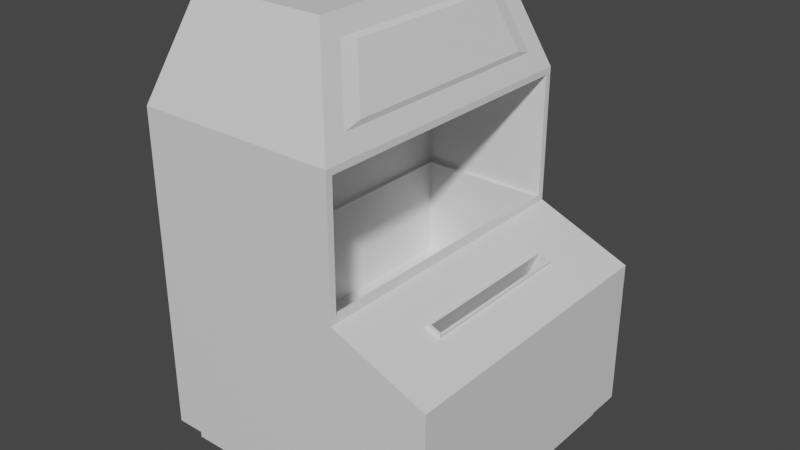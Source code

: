 # Source: JukeBox.blend  (saved by Blender 2.93.20; exported with 4.5.12 LTS)
import bpy
from mathutils import Matrix  # noqa: F401  (used for matrix-valued properties, if any)

bpy.ops.wm.read_factory_settings(use_empty=True)
scene = bpy.context.scene
scene.name = 'Scene'

# ---- collections
col_collection = bpy.data.collections.new('Collection'); scene.collection.children.link(col_collection)

# ---- materials (node trees are filled in below, after node groups)
mat_box = bpy.data.materials.new('Box')
mat_box.alpha_threshold = 0.0
mat_box.use_transparent_shadow = False
mat_box.line_color = (0.0, 0.0, 0.0, 1.0)
mat_nameplate = bpy.data.materials.new('NamePlate')
mat_nameplate.use_transparent_shadow = False

# ---- material node trees
mat_box.use_nodes = True; mat_box.node_tree.nodes.clear()
_N = mat_box.node_tree.nodes; _L = mat_box.node_tree.links
n0 = _N.new('ShaderNodeOutputMaterial'); n0.name = 'Material Output'; n0.location = (300, 300)
n1 = _N.new('ShaderNodeBsdfPrincipled'); n1.name = 'Principled BSDF'; n1.location = (10, 300)
n1.distribution = 'GGX'
n1.subsurface_method = 'BURLEY'
n1.inputs[2].default_value = 0.4
n1.inputs[3].default_value = 1.45
n1.inputs[27].default_value = (0.0, 0.0, 0.0, 1.0)
n1.inputs[28].default_value = 1.0
_L.new(n1.outputs[0], n0.inputs[0])
n0.is_active_output = True
mat_nameplate.use_nodes = True; mat_nameplate.node_tree.nodes.clear()
_N = mat_nameplate.node_tree.nodes; _L = mat_nameplate.node_tree.links
n0 = _N.new('ShaderNodeBsdfPrincipled'); n0.name = 'Principled BSDF'; n0.location = (10, 300)
n0.distribution = 'GGX'
n0.subsurface_method = 'BURLEY'
n0.inputs[3].default_value = 1.45
n0.inputs[27].default_value = (0.0, 0.0, 0.0, 1.0)
n0.inputs[28].default_value = 1.0
n1 = _N.new('ShaderNodeOutputMaterial'); n1.name = 'Material Output'; n1.location = (300, 300)
_L.new(n0.outputs[0], n1.inputs[0])
n1.is_active_output = True

# ---- world
world_world = bpy.data.worlds.new('World'); scene.world = world_world
world_world.use_nodes = True; world_world.node_tree.nodes.clear()
_N = world_world.node_tree.nodes; _L = world_world.node_tree.links
n0 = _N.new('ShaderNodeOutputWorld'); n0.name = 'World Output'; n0.location = (300, 300)
n1 = _N.new('ShaderNodeBackground'); n1.name = 'Background'; n1.location = (10, 300)
n1.inputs[0].default_value = (0.05088, 0.05088, 0.05088, 1.0)
_L.new(n1.outputs[0], n0.inputs[0])
n0.is_active_output = True
world_world.color = (0.05088, 0.05088, 0.05088)
world_world.use_sun_shadow = False
world_world.sun_shadow_jitter_overblur = 0.0

# ---- meshes
me_cube_001 = bpy.data.meshes.new('Cube.001')
me_cube_001.from_pydata([(-0.6815, -0.6402, 0.09682), (-0.5743, -0.5329, 2.076), (-0.6815, 0.6402, 0.09682), (-0.5743, 0.5329, 2.076), (0.5989, -0.6402, 0.09682), (0.07788, -0.4647, 1.987), (0.5989, 0.6402, 0.09682), (0.07788, 0.4647, 1.987), (-0.739, -0.6976, 1.604), (-0.739, 0.6976, 1.604), (0.2115, 0.6671, 1.574), (0.2115, -0.6671, 1.574), (-0.739, -0.6976, 0.7945), (-0.739, 0.6976, 0.7945), (0.4666, 0.3776, 0.872), (0.4666, -0.3776, 0.872), (-0.739, -0.6976, 0.9762), (-0.739, 0.6976, 0.9762), (0.2115, 0.6671, 1.007), (0.2115, -0.6671, 1.007), (-0.739, 0.6976, 0.09682), (-0.739, -0.6976, 0.09682), (0.6563, 0.6976, 0.09682), (0.6563, -0.6976, 0.09682), (-0.6815, 0.6402, 0.0), (-0.6815, -0.6402, 0.0), (0.5989, 0.6402, 0.0), (0.5989, -0.6402, 0.0), (0.1804, 0.5672, 1.693), (0.1804, -0.5672, 1.693), (0.4012, 0.3776, 0.8987), (0.4012, -0.3776, 0.8987), (-0.4083, 0.6671, 1.574), (-0.4083, -0.6671, 1.574), (-0.4083, 0.6671, 1.007), (-0.4083, -0.6671, 1.007), (0.1915, 0.6472, 1.007), (0.1915, -0.6472, 1.007), (-0.3884, 0.6472, 1.007), (-0.3884, -0.6472, 1.007), (0.2115, 0.6671, 1.007), (0.2115, -0.6671, 1.007), (-0.4083, 0.6671, 1.007), (-0.4083, -0.6671, 1.007), (0.1915, 0.6472, 0.5447), (0.1915, -0.6472, 0.5447), (-0.3884, 0.6472, 0.5447), (-0.3884, -0.6472, 0.5447), (0.1915, -0.6472, 0.9594), (-0.3884, -0.6472, 0.9594), (0.1915, 0.6472, 0.9594), (-0.3884, 0.6472, 0.9594), (0.2115, 0.6976, 0.9762), (0.6563, 0.6976, 0.7945), (0.2115, -0.6976, 0.9762), (0.6563, -0.6976, 0.7945), (0.4183, 0.3657, 0.9092), (0.4617, 0.3657, 0.8914), (0.4183, -0.3657, 0.9092), (0.4617, -0.3657, 0.8914), (0.4073, 0.3776, 0.9137), (0.4727, 0.3776, 0.8869), (0.4073, -0.3776, 0.9137), (0.4727, -0.3776, 0.8869), (0.2669, 0.3657, 0.5386), (0.3103, 0.3657, 0.5209), (0.2669, -0.3657, 0.5386), (0.3103, -0.3657, 0.5209), (0.2115, 0.6976, 1.604), (0.2115, -0.6976, 1.604), (0.04677, 0.5329, 2.076), (0.04677, -0.5329, 2.076), (0.1837, 0.4876, 1.717), (0.1837, -0.4876, 1.717), (0.09556, 0.3995, 1.97), (0.09556, -0.3995, 1.97)], [], [(16, 8, 9, 17), (17, 9, 68, 52), (11, 19, 35, 33), (54, 69, 8, 16), (6, 4, 27, 26), (70, 3, 1, 71), (1, 3, 9, 8), (3, 70, 68, 9), (29, 28, 72, 73), (71, 1, 8, 69), (23, 55, 12, 21), (22, 53, 55, 23), (20, 13, 53, 22), (21, 12, 13, 20), (55, 54, 16, 12), (30, 31, 62, 60), (13, 17, 52, 53), (12, 16, 17, 13), (2, 0, 21, 20), (6, 2, 20, 22), (4, 6, 22, 23), (0, 4, 23, 21), (24, 26, 27, 25), (0, 2, 24, 25), (4, 0, 25, 27), (2, 6, 26, 24), (11, 10, 68, 69), (10, 18, 52, 68), (19, 11, 69, 54), (18, 19, 54, 52), (34, 32, 33, 35), (10, 11, 33, 32), (34, 35, 43, 42), (18, 10, 32, 34), (49, 48, 45, 47), (19, 18, 40, 41), (35, 19, 41, 43), (18, 34, 42, 40), (36, 37, 41, 40), (39, 38, 42, 43), (37, 39, 43, 41), (38, 36, 40, 42), (45, 44, 46, 47), (48, 50, 44, 45), (50, 51, 46, 44), (51, 49, 47, 46), (38, 39, 49, 51), (36, 38, 51, 50), (37, 36, 50, 48), (39, 37, 48, 49), (30, 14, 53, 52), (15, 31, 54, 55), (14, 15, 55, 53), (31, 30, 52, 54), (56, 58, 66, 64), (31, 15, 63, 62), (15, 14, 61, 63), (14, 30, 60, 61), (56, 57, 61, 60), (59, 58, 62, 63), (57, 59, 63, 61), (58, 56, 60, 62), (65, 64, 66, 67), (58, 59, 67, 66), (59, 57, 65, 67), (57, 56, 64, 65), (28, 29, 69, 68), (5, 7, 70, 71), (7, 28, 68, 70), (29, 5, 71, 69), (5, 29, 73, 75), (7, 5, 75, 74), (28, 7, 74, 72), (73, 72, 74, 75)])
_uv = me_cube_001.uv_layers.new(name='UVMap')
_uv.uv.foreach_set('vector', [0.272, 0.1702, 0.272, 0.2916, 0.0, 0.2916, 0.0, 0.1702, 0.272, 0.2153, 0.272, 0.09298, 0.4573, 0.09298, 0.4573, 0.2153, 0.272, 0.7734, 0.3825, 0.7734, 0.3825, 0.8942, 0.272, 0.8942, 0.3588, 0.602, 0.3588, 0.4797, 0.5441, 0.4797, 0.5441, 0.602, 0.9492, 0.2496, 0.9492, 0.0, 0.968, 0.0, 0.968, 0.2496, 0.9115, 0.2078, 0.7937, 0.2078, 0.7937, 0.0, 0.9115, 0.0, 0.2399, 0.3869, 0.03211, 0.3869, 0.0, 0.2916, 0.272, 0.2916, 0.3041, 0.0, 0.4252, 0.0, 0.4573, 0.09298, 0.272, 0.09298, 0.6839, 0.4962, 0.6839, 0.2751, 0.6885, 0.2906, 0.6885, 0.4807, 0.3909, 0.3867, 0.5119, 0.3867, 0.5441, 0.4797, 0.3588, 0.4797, 0.272, 0.7734, 0.272, 0.6374, 0.5441, 0.6374, 0.5441, 0.7734, 0.6796, 0.7937, 0.5441, 0.7937, 0.5441, 0.5216, 0.6796, 0.5216, 0.272, 0.3867, 0.272, 0.2507, 0.5441, 0.2507, 0.5441, 0.3867, 0.272, 2.375e-08, 0.272, 0.135, 0.0, 0.135, 0.0, 0.0, 0.272, 0.6374, 0.3588, 0.602, 0.5441, 0.602, 0.5441, 0.6374, 0.2714, 0.6589, 0.2714, 0.8061, 0.2683, 0.8061, 0.2683, 0.6589, 0.272, 0.2507, 0.272, 0.2153, 0.4573, 0.2153, 0.5441, 0.2507, 0.272, 0.135, 0.272, 0.1702, 0.0, 0.1702, 0.0, 0.135, 0.0112, 0.3981, 0.0112, 0.6477, 0.0, 0.6589, 0.0, 0.3869, 0.2608, 0.3981, 0.0112, 0.3981, 0.0, 0.3869, 0.272, 0.3869, 0.2608, 0.6477, 0.2608, 0.3981, 0.272, 0.3869, 0.272, 0.6589, 0.0112, 0.6477, 0.2608, 0.6477, 0.272, 0.6589, 0.0, 0.6589, 0.5441, 0.0, 0.7937, 0.0, 0.7937, 0.2496, 0.5441, 0.2496, 0.9677, 0.4992, 0.9677, 0.2496, 0.9864, 0.2496, 0.9864, 0.4992, 0.9303, 0.2496, 0.9303, 0.0, 0.9492, 0.0, 0.9492, 0.2496, 0.9115, 0.2496, 0.9115, 0.0, 0.9303, 0.0, 0.9303, 0.2496, 0.6601, 0.5157, 0.6601, 0.2556, 0.6661, 0.2496, 0.6661, 0.5216, 0.6601, 0.2556, 0.55, 0.2556, 0.5441, 0.2496, 0.6661, 0.2496, 0.55, 0.5157, 0.6601, 0.5157, 0.6661, 0.5216, 0.5441, 0.5216, 0.55, 0.2556, 0.55, 0.5157, 0.5441, 0.5216, 0.5441, 0.2496, 0.9106, 0.7818, 0.8005, 0.7818, 0.8005, 0.5216, 0.9106, 0.5216, 0.8005, 0.5216, 0.8005, 0.7818, 0.6796, 0.7818, 0.6796, 0.5216, 0.272, 0.3869, 0.272, 0.3869, 0.272, 0.3869, 0.272, 0.3869, 0.4929, 0.8942, 0.3825, 0.8942, 0.3825, 0.7734, 0.4929, 0.7734, 0.7642, 0.8948, 0.7642, 0.7818, 0.845, 0.7818, 0.845, 0.8948, 0.272, 0.3869, 0.272, 0.3869, 0.272, 0.3869, 0.272, 0.3869, 0.272, 0.3869, 0.272, 0.3869, 0.272, 0.3869, 0.272, 0.3869, 0.272, 0.3869, 0.272, 0.3869, 0.272, 0.3869, 0.272, 0.3869, 0.8741, 0.5059, 0.8741, 0.2535, 0.8779, 0.2496, 0.8779, 0.5097, 0.7641, 0.2535, 0.7641, 0.5059, 0.7603, 0.5097, 0.7603, 0.2496, 0.8741, 0.2535, 0.7641, 0.2535, 0.7603, 0.2496, 0.8779, 0.2496, 0.7641, 0.5059, 0.8741, 0.5059, 0.8779, 0.5097, 0.7603, 0.5097, 0.11, 0.6589, 0.11, 0.9112, 0.0, 0.9112, 0.0, 0.6589, 0.9198, 0.774, 0.9198, 0.5216, 1.0, 0.5216, 1.0, 0.774, 0.5533, 0.9067, 0.5533, 0.7937, 0.6341, 0.7937, 0.6341, 0.9067, 0.8871, 0.502, 0.8871, 0.2496, 0.9677, 0.2496, 0.9677, 0.502, 0.8779, 0.502, 0.8779, 0.2496, 0.8871, 0.2496, 0.8871, 0.502, 0.5441, 0.9067, 0.5441, 0.7937, 0.5533, 0.7937, 0.5533, 0.9067, 0.9106, 0.774, 0.9106, 0.5216, 0.9198, 0.5216, 0.9198, 0.774, 0.7549, 0.8948, 0.7549, 0.7818, 0.7642, 0.7818, 0.7642, 0.8948, 0.1495, 0.8685, 0.1631, 0.8685, 0.2026, 0.9309, 0.11, 0.9309, 0.1631, 0.7213, 0.1495, 0.7213, 0.11, 0.6589, 0.2026, 0.6589, 0.1631, 0.8685, 0.1631, 0.7213, 0.2026, 0.6589, 0.2026, 0.9309, 0.1495, 0.7213, 0.1495, 0.8685, 0.11, 0.9309, 0.11, 0.6589, 0.845, 0.9244, 0.845, 0.7818, 0.9146, 0.7818, 0.9146, 0.9244, 0.5303, 0.7871, 0.5303, 0.7734, 0.5335, 0.7734, 0.5335, 0.7871, 0.5272, 0.7734, 0.5272, 0.9206, 0.5244, 0.9206, 0.5244, 0.7734, 0.5272, 0.7871, 0.5272, 0.7734, 0.5303, 0.7734, 0.5303, 0.7871, 0.257, 0.8038, 0.266, 0.8038, 0.2683, 0.8061, 0.2547, 0.8061, 0.266, 0.6612, 0.257, 0.6612, 0.2547, 0.6589, 0.2683, 0.6589, 0.266, 0.8038, 0.266, 0.6612, 0.2683, 0.6589, 0.2683, 0.8061, 0.257, 0.6612, 0.257, 0.8038, 0.2547, 0.8061, 0.2547, 0.6589, 0.502, 0.916, 0.4929, 0.916, 0.4929, 0.7734, 0.502, 0.7734, 0.5152, 0.8514, 0.5061, 0.8514, 0.5061, 0.7734, 0.5152, 0.7734, 0.6796, 0.9244, 0.6796, 0.7818, 0.7549, 0.7818, 0.7549, 0.9244, 0.5152, 0.7734, 0.5244, 0.7734, 0.5244, 0.8514, 0.5152, 0.8514, 0.6839, 0.2751, 0.6839, 0.4962, 0.6661, 0.5216, 0.6661, 0.2496, 0.7425, 0.4762, 0.7425, 0.295, 0.7603, 0.2817, 0.7603, 0.4895, 0.7425, 0.295, 0.6839, 0.2751, 0.6661, 0.2496, 0.7603, 0.2817, 0.6839, 0.4962, 0.7425, 0.4762, 0.7603, 0.4895, 0.6661, 0.5216, 0.7425, 0.4762, 0.6839, 0.4962, 0.6885, 0.4807, 0.739, 0.4635, 0.5061, 0.7734, 0.5061, 0.9546, 0.502, 0.9419, 0.502, 0.7861, 0.6839, 0.2751, 0.7425, 0.295, 0.739, 0.3077, 0.6885, 0.2906, 0.6885, 0.4807, 0.6885, 0.2906, 0.739, 0.3077, 0.739, 0.4635])
me_cube_001.materials.append(mat_box)
me_cube_001.use_remesh_fix_poles = True
me_cube_001.use_remesh_preserve_attributes = False
me_cube_001.use_mirror_vertex_groups = False
me_cube_001.update()
me_cube_002 = bpy.data.meshes.new('Cube.002')
me_cube_002.from_pydata([(0.1837, 0.4876, 1.717), (0.1837, -0.4876, 1.717), (0.09556, 0.3995, 1.97), (0.09556, -0.3995, 1.97)], [], [(2, 3, 1, 0)])
_uv = me_cube_002.uv_layers.new(name='UVMap')
_uv.uv.foreach_set('vector', [0.2741, 0.09035, 0.2741, 0.9097, 0.0, 1.0, 0.0, 0.0])
me_cube_002.materials.append(mat_nameplate)
me_cube_002.use_remesh_fix_poles = True
me_cube_002.use_remesh_preserve_attributes = False
me_cube_002.use_mirror_vertex_groups = False
me_cube_002.update()

# ---- objects
ob_body = bpy.data.objects.new('Body', me_cube_001)
ob_nameplate = bpy.data.objects.new('NamePlate', me_cube_002)

# ---- transforms, parenting, visibility, modifiers, constraints
ob_body.location = (0.0, 0.0, 0.0)
ob_body.scale = (0.7065, 0.7065, 0.7065)
ob_body.lineart.crease_threshold = 0.0
ob_nameplate.location = (0.0003596, 0.0, 0.0)
ob_nameplate.scale = (0.7065, 0.7065, 0.7065)
ob_nameplate.lineart.crease_threshold = 0.0

# ---- collection membership
col_collection.objects.link(ob_body)
col_collection.objects.link(ob_nameplate)

# ---- scene / render settings (as saved in the file)
scene.frame_start = 1; scene.frame_end = 250; scene.frame_set(1)
scene.render.engine = 'BLENDER_EEVEE_NEXT'
scene.cycles.use_denoising = False
scene.cycles.samples = 128
scene.cycles.sampling_pattern = 'TABULATED_SOBOL'
scene.cycles.use_adaptive_sampling = False
scene.cycles.use_light_tree = False
scene.view_settings.view_transform = 'Filmic'
bpy.context.view_layer.update()

# ---- added for rendering (the .blend has no active camera and no usable light): camera, sun
cam_auto = bpy.data.cameras.new('AutoCamera')
cam_auto.lens = 50.0
cam_auto.sensor_width = 36.0
cam_auto.clip_end = 1000.0
ob_auto_camera = bpy.data.objects.new('AutoCamera', cam_auto)
scene.collection.objects.link(ob_auto_camera)
ob_auto_camera.location = (1.84303, -2.24667, 2.2311)
ob_auto_camera.rotation_euler = (1.09748, -7.21219e-08, 0.694738)
scene.camera = ob_auto_camera
light_auto_sun = bpy.data.lights.new('AutoSun', 'SUN')
light_auto_sun.energy = 3.0
light_auto_sun.angle = 0.0523599
ob_auto_sun = bpy.data.objects.new('AutoSun', light_auto_sun)
scene.collection.objects.link(ob_auto_sun)
ob_auto_sun.rotation_euler = (0.872665, 0.174533, 0.523599)
bpy.context.view_layer.update()
